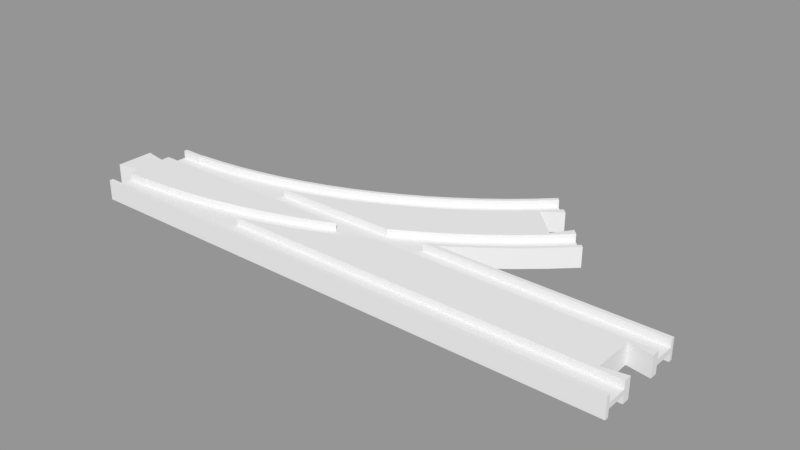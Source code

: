 # Source: turnout_R.blend  (saved by Blender 2.78.0; exported with 4.5.12 LTS)
import bpy
from mathutils import Matrix  # noqa: F401  (used for matrix-valued properties, if any)

bpy.ops.wm.read_factory_settings(use_empty=True)
scene = bpy.context.scene
scene.name = 'Scene'

# ---- collections
col_collection_1 = bpy.data.collections.new('Collection 1'); scene.collection.children.link(col_collection_1)

# ---- meshes
me_circle_001 = bpy.data.meshes.new('Circle.001')
me_circle_001.from_pydata([(0.25, 19.0, 0.0), (130.6, 20.6, 0.0), (140.0, 27.25, 0.0), (149.1, 34.34, 0.0), (157.8, 41.88, 0.0), (166.0, 49.65, 0.0), (66.36, 30.53, 0.0), (75.38, 34.01, 0.0), (84.22, 37.92, 0.0), (92.86, 42.27, 0.0), (101.3, 47.04, 0.0), (109.4, 52.21, 0.0), (117.3, 57.78, 0.0), (125.0, 63.73, 0.0), (132.3, 70.04, 0.0), (139.1, 76.53, 0.0), (156.8, 42.99, 4.0), (164.9, 50.71, 4.0), (156.8, 42.99, 1.0), (130.6, 20.6, 1.0), (140.0, 27.25, 1.0), (149.1, 34.34, 1.0), (157.8, 41.88, 1.0), (166.0, 49.65, 1.0), (66.36, 30.53, 1.0), (75.38, 34.01, 1.0), (84.22, 37.92, 1.0), (92.86, 42.27, 1.0), (101.3, 47.04, 1.0), (109.4, 52.21, 1.0), (117.3, 57.78, 1.0), (125.0, 63.73, 1.0), (132.3, 70.04, 1.0), (139.1, 76.53, 1.0), (129.7, 21.85, 1.0), (139.1, 28.45, 1.0), (148.1, 35.5, 1.0), (164.9, 50.71, 1.0), (115.9, 22.58, 1.0), (125.3, 28.51, 1.0), (134.3, 34.88, 1.0), (143.1, 41.69, 1.0), (151.4, 48.92, 1.0), (159.3, 56.37, 1.0), (69.56, 21.58, 1.0), (79.02, 25.23, 1.0), (88.29, 29.33, 1.0), (97.34, 33.89, 1.0), (106.2, 38.89, 1.0), (114.7, 44.31, 1.0), (123.0, 50.14, 1.0), (131.0, 56.38, 1.0), (138.7, 63.0, 1.0), (145.8, 69.81, 1.0), (66.87, 29.11, 1.0), (75.96, 32.62, 1.0), (84.86, 36.57, 1.0), (93.57, 40.95, 1.0), (102.0, 45.75, 1.0), (110.3, 50.96, 1.0), (118.2, 56.57, 1.0), (125.9, 62.57, 1.0), (133.3, 68.93, 1.0), (140.2, 75.47, 1.0), (129.7, 21.85, 4.0), (139.1, 28.45, 4.0), (148.1, 35.5, 4.0), (130.6, 20.6, 4.0), (140.0, 27.25, 4.0), (149.1, 34.34, 4.0), (157.8, 41.88, 4.0), (166.0, 49.65, 4.0), (115.9, 22.58, 4.0), (125.3, 28.51, 4.0), (134.3, 34.88, 4.0), (143.1, 41.69, 4.0), (151.4, 48.92, 4.0), (159.3, 56.37, 4.0), (69.56, 21.58, 4.0), (79.02, 25.23, 4.0), (88.29, 29.33, 4.0), (97.34, 33.89, 4.0), (106.2, 38.89, 4.0), (114.7, 44.31, 4.0), (123.0, 50.14, 4.0), (131.0, 56.38, 4.0), (138.7, 63.0, 4.0), (145.8, 69.81, 4.0), (66.87, 29.11, 4.0), (75.96, 32.62, 4.0), (84.86, 36.57, 4.0), (93.57, 40.95, 4.0), (102.0, 45.75, 4.0), (110.3, 50.96, 4.0), (118.2, 56.57, 4.0), (125.9, 62.57, 4.0), (133.3, 68.93, 4.0), (140.2, 75.47, 4.0), (66.36, 30.53, 4.0), (75.38, 34.01, 4.0), (84.22, 37.92, 4.0), (92.86, 42.27, 4.0), (101.3, 47.04, 4.0), (109.4, 52.21, 4.0), (117.3, 57.78, 4.0), (125.0, 63.73, 4.0), (132.3, 70.04, 4.0), (139.1, 76.53, 4.0), (151.9, 51.07, 4.0), (140.2, 62.73, 4.0), (157.2, 58.49, 4.0), (147.6, 68.04, 4.0), (151.9, 51.07, 0.0), (140.2, 62.73, 0.0), (157.2, 58.49, 0.0), (147.6, 68.04, 0.0), (0.25, 19.01, 0.0), (9.665, 19.25, 0.0), (19.31, 19.96, 0.0), (28.9, 21.14, 0.0), (38.43, 22.8, 0.0), (47.86, 24.91, 0.0), (57.18, 27.49, 0.0), (0.25, 19.01, 1.0), (9.665, 19.25, 1.0), (19.31, 19.96, 1.0), (28.9, 21.14, 1.0), (38.43, 22.8, 1.0), (47.86, 24.91, 1.0), (57.18, 27.49, 1.0), (29.12, 19.66, 1.0), (38.72, 21.32, 1.0), (48.23, 23.46, 1.0), (57.62, 26.06, 1.0), (29.12, 19.66, 4.0), (38.72, 21.32, 4.0), (48.23, 23.46, 4.0), (57.62, 26.06, 4.0), (0.25, 19.01, 4.0), (9.665, 19.25, 4.0), (19.31, 19.96, 4.0), (28.9, 21.14, 4.0), (38.43, 22.8, 4.0), (47.86, 24.91, 4.0), (57.18, 27.49, 4.0), (9.0, 19.01, 0.0), (9.0, 19.01, 1.0), (9.0, 19.01, 4.0), (128.0, 19.0, 0.0), (109.6, 19.0, 4.0), (125.2, 19.0, 1.0), (118.1, 19.0, 1.0), (109.6, 19.0, 1.0), (128.0, 19.0, 1.0), (128.0, 19.0, 4.0), (125.2, 19.0, 4.0), (105.3, 19.0, 4.0), (93.17, 19.0, 4.0), (81.6, 19.0, 4.0), (70.49, 19.0, 4.0), (61.76, 19.0, 1.0), (59.76, 19.0, 1.0), (61.76, 19.0, 4.0), (49.35, 19.0, 1.0), (39.19, 19.0, 1.0), (29.22, 19.0, 1.0), (23.78, 19.0, 4.0), (19.4, 19.0, 4.0), (23.78, 19.0, 1.0), (9.678, 19.0, 4.0), (9.0, 19.0, 4.0), (0.25, 19.0, 4.0)], [], [(18, 36, 66, 16), (36, 35, 65, 66), (35, 34, 64, 65), (34, 150, 155, 64), (38, 152, 151), (39, 38, 151, 150, 34), (40, 39, 34, 35), (41, 40, 35, 36), (42, 41, 36, 18), (43, 42, 18, 37), (45, 44, 78, 79), (42, 43, 77, 76), (41, 42, 76, 75), (40, 41, 75, 74), (39, 40, 74, 73), (38, 39, 73, 72), (55, 54, 44, 45), (56, 55, 45, 46), (57, 56, 46, 47), (58, 57, 47, 48), (59, 58, 48, 49), (60, 59, 49, 50), (61, 60, 50, 51), (62, 61, 51, 52), (63, 62, 52, 53), (62, 63, 97, 96), (61, 62, 96, 95), (60, 61, 95, 94), (59, 60, 94, 93), (58, 59, 93, 92), (57, 58, 92, 91), (56, 57, 91, 90), (55, 56, 90, 89), (54, 55, 89, 88), (12, 11, 29, 30), (13, 12, 30, 31), (14, 13, 31, 32), (15, 14, 32, 33), (1, 2, 20, 19), (2, 3, 21, 20), (3, 4, 22, 21), (4, 5, 23, 22), (70, 71, 17, 16), (18, 16, 17, 37), (7, 6, 24, 25), (8, 7, 25, 26), (9, 8, 26, 27), (10, 9, 27, 28), (11, 10, 28, 29), (64, 155, 154, 67), (65, 64, 67, 68), (66, 65, 68, 69), (16, 66, 69, 70), (19, 20, 68, 67), (20, 21, 69, 68), (21, 22, 70, 69), (22, 23, 71, 70), (79, 78, 159, 158), (80, 79, 158, 157), (81, 80, 157, 156), (82, 81, 156, 149, 72), (83, 82, 72, 73), (84, 83, 73, 74), (85, 84, 74, 75), (86, 85, 75, 76), (46, 45, 79, 80), (47, 46, 80, 81), (48, 47, 81, 82), (49, 48, 82, 83), (50, 49, 83, 84), (51, 50, 84, 85), (52, 51, 85, 86), (53, 52, 86, 87), (99, 98, 88, 89), (100, 99, 89, 90), (101, 100, 90, 91), (102, 101, 91, 92), (103, 102, 92, 93), (104, 103, 93, 94), (105, 104, 94, 95), (106, 105, 95, 96), (107, 106, 96, 97), (25, 24, 98, 99), (26, 25, 99, 100), (27, 26, 100, 101), (28, 27, 101, 102), (29, 28, 102, 103), (30, 29, 103, 104), (31, 30, 104, 105), (32, 31, 105, 106), (33, 32, 106, 107), (110, 114, 112, 108), (109, 113, 115, 111), (108, 112, 113, 109), (53, 87, 111, 115, 15, 33, 107, 97, 63), (37, 17, 71, 23, 5, 114, 110, 77, 43), (44, 160, 162, 78), (130, 168, 165), (131, 130, 165, 164), (132, 131, 164, 163), (133, 132, 163, 161), (54, 133, 161, 160, 44), (133, 54, 88, 137), (132, 133, 137, 136), (131, 132, 136, 135), (130, 131, 135, 134), (145, 116, 123, 146), (118, 117, 124, 125), (119, 118, 125, 126), (120, 119, 126, 127), (121, 120, 127, 128), (122, 121, 128, 129), (6, 122, 129, 24), (78, 162, 159), (147, 138, 171, 170), (140, 139, 169, 167), (141, 140, 167, 166, 134), (142, 141, 134, 135), (143, 142, 135, 136), (144, 143, 136, 137), (98, 144, 137, 88), (146, 123, 138, 147), (125, 124, 139, 140), (126, 125, 140, 141), (127, 126, 141, 142), (128, 127, 142, 143), (129, 128, 143, 144), (24, 129, 144, 98), (124, 146, 147, 139), (139, 147, 170, 169), (117, 145, 146, 124), (0, 171, 138, 123, 116), (154, 153, 19, 67), (153, 148, 1, 19), (149, 152, 38, 72), (166, 168, 130, 134), (109, 111, 87, 86, 76, 77, 110, 108)])
me_circle_001.use_remesh_preserve_volume = False
me_circle_001.use_remesh_preserve_attributes = False
me_circle_001.use_mirror_vertex_groups = False
me_circle_001.update()
me_cube_002 = bpy.data.meshes.new('Cube.002')
me_cube_002.from_pydata([(2.007, -0.9211, -0.25), (1.169, -0.9211, -0.25), (1.124, -0.7597, -0.25), (1.043, -0.5, -0.25), (2.007, -0.5, -0.25), (2.007, -1.0, -1.0), (2.007, -0.9211, -1.0), (2.007, -0.5, -1.0), (2.007, -0.3421, -1.0), (2.007, -0.3421, 1.093e-08), (2.007, -1.0, 1.192e-07), (1.169, -0.9211, -1.0), (1.043, -0.5, -1.0), (1.191, -1.0, 2.384e-07), (1.191, -1.0, -1.0), (1.03, -0.4604, -1.0), (0.9347, -0.1875, -1.0), (0.8599, -9.537e-07, -1.0), (1.923, -0.4211, -1.0), (1.923, -0.4211, 1.301e-07), (1.923, 0.4211, -1.0), (0.8366, 0.05852, -1.0), (0.7365, 0.277, -1.0), (0.6346, 0.4674, -1.0), (0.6138, 0.5, -1.0), (2.007, 0.5, -1.0), (2.007, 0.3421, -1.0), (2.007, 0.3421, -1.093e-08), (1.923, 0.4211, -1.093e-08), (2.007, 0.5, -0.25), (0.6138, 0.5, -0.25), (2.007, 1.0, -1.0), (2.007, 1.0, 0.0), (2.007, 0.9211, -0.25), (2.007, 0.9211, -1.0), (0.5312, 0.6293, -0.25), (0.4265, 0.7623, -0.25), (0.3208, 0.8661, -0.25), (0.2421, 0.9211, -0.25), (0.2421, 0.9211, -1.0), (0.2143, 0.9404, -1.0), (0.1073, 0.9851, -1.0), (0.002326, 1.0, -1.0), (0.002326, 1.0, -1.192e-07), (0.7365, 0.277, -1.192e-07), (0.8366, 0.05852, -0.25), (0.8366, 0.05852, 0.0), (0.6346, 0.4674, -1.192e-07), (0.9347, -0.1875, -0.25), (0.9347, -0.1875, 1.192e-07), (0.5312, 0.6293, -2.384e-07), (1.03, -0.4604, 2.384e-07), (0.4265, 0.7623, -2.384e-07), (1.124, -0.7597, 3.576e-07), (0.3208, 0.8661, -3.576e-07), (0.2143, 0.9404, -3.576e-07), (0.1073, 0.9851, -3.576e-07), (0.2421, 0.921, -0.1845), (0.558, 0.5872, -2.074e-07), (1.148, -0.8449, -0.25), (0.6621, 0.416, -1.0), (0.1362, 0.973, -1.0)], [], [(0, 1, 59, 2, 3, 4), (5, 6, 0, 4, 7, 8, 9, 10), (6, 11, 1, 0), (4, 3, 12, 7), (10, 13, 14, 5), (5, 14, 11, 6), (30, 24, 23, 47, 58, 50, 35), (9, 8, 18, 19), (20, 18, 8, 7, 12, 15, 16, 17, 21, 22, 60, 23, 24, 25, 26), (27, 28, 20, 26), (29, 25, 24, 30), (31, 32, 27, 26, 25, 29, 33, 34), (33, 29, 30, 35, 36, 37, 38), (31, 34, 39, 40, 61, 41, 42), (32, 31, 42, 43), (39, 34, 33, 38), (12, 3, 2, 53, 51, 15), (35, 50, 52, 36), (46, 45, 21, 17, 16, 48, 49), (47, 23, 60, 22, 44), (48, 16, 15, 51, 49), (18, 20, 28, 19), (1, 11, 14, 13, 53, 2, 59), (56, 43, 42, 41), (55, 56, 41, 61, 40), (36, 52, 54, 37), (21, 45, 46, 44, 22), (39, 38, 37, 54, 55, 40), (37, 38, 57, 54), (23, 30, 24)])
me_cube_002.use_remesh_preserve_volume = False
me_cube_002.use_remesh_preserve_attributes = False
me_cube_002.use_mirror_vertex_groups = False
me_cube_002.update()
me_circle_002 = bpy.data.meshes.new('Circle.002')
me_circle_002.from_pydata([(125.2, 19.0, 1.0), (122.9, 17.5, 1.0), (122.9, 17.5, 4.0), (125.2, 19.0, 4.0), (125.7, 17.5, 4.0), (128.0, 19.0, 4.0), (109.6, 19.0, 1.0), (107.0, 17.5, 1.0), (125.7, 17.5, 1.0), (109.6, 19.0, 4.0), (107.0, 17.5, 4.0), (120.8, 14.43, 1.0), (120.8, 14.43, 0.0), (128.0, 19.0, 9.537e-07), (110.8, 8.748, 0.0), (112.1, 9.5, 1.0), (100.5, 3.562, 0.0), (112.1, 9.5, 4.0), (110.8, 8.748, 4.0), (89.93, -1.112, 0.0), (100.5, 3.562, 4.0), (79.17, -5.263, 0.0), (89.93, -1.112, 4.0), (108.9, 9.5, 4.0), (99.83, 4.919, 4.0), (61.76, 19.0, 4.0), (59.94, 18.4, 4.0), (68.22, -8.881, 0.0), (79.17, -5.263, 4.0), (89.36, 0.2743, 4.0), (108.9, 9.5, 1.0), (99.83, 4.919, 1.0), (61.76, 19.0, 1.0), (59.94, 18.4, 1.0), (56.69, 17.5, 4.0), (57.1, -11.96, 0.0), (65.98, -9.5, 1.0), (57.1, -11.96, 1.0), (68.22, -8.881, 4.0), (78.66, -3.85, 4.0), (89.36, 0.2743, 1.0), (56.69, 17.5, 1.0), (45.85, -14.48, 0.0), (45.85, -14.48, 1.0), (65.98, -9.5, 4.0), (67.78, -7.445, 4.0), (78.66, -3.85, 1.0), (90.43, 9.5, 1.0), (86.29, 7.668, 1.0), (34.48, -16.46, 0.0), (34.48, -16.46, 1.0), (60.36, -9.5, 4.0), (67.78, -7.445, 1.0), (75.97, 3.684, 1.0), (90.43, 9.5, 4.0), (86.29, 7.668, 4.0), (23.03, -17.87, 0.0), (26.02, -17.5, 1.0), (60.36, -9.5, 1.0), (65.46, 0.2125, 1.0), (75.97, 3.684, 4.0), (11.53, -18.72, 0.0), (26.02, -17.5, 4.0), (23.03, -17.87, 4.0), (54.79, -2.739, 1.0), (65.46, 0.2125, 4.0), (23.78, 19.0, 1.0), (19.45, 18.47, 1.0), (9.0, -19.0, -9.537e-07), (11.53, -18.72, 4.0), (54.79, -2.739, 4.0), (43.99, -5.164, 1.0), (23.78, 19.0, 4.0), (19.45, 18.47, 4.0), (9.739, 17.75, 1.0), (9.0, -19.0, 4.0), (43.99, -5.164, 4.0), (33.09, -7.057, 1.0), (9.739, 17.75, 4.0), (9.0, 17.51, 1.0), (33.09, -7.057, 4.0), (22.1, -8.411, 1.0), (9.0, 17.51, 4.0), (0.25, 17.51, 1.0), (0.25, -17.5, 4.0), (0.25, -19.0, 4.0), (22.1, -8.411, 4.0), (11.06, -9.226, 1.0), (0.25, 17.51, 4.0), (0.25, 19.0, 4.0), (0.25, 19.0, 9.537e-07), (0.25, 6.0, 0.0), (0.25, 6.0, 4.0), (0.25, 9.5, 4.0), (0.25, 9.5, 1.0), (0.25, -17.5, 1.0), (0.25, -17.5, 1.0), (0.25, -9.497, 1.0), (0.25, -9.497, 4.0), (0.25, -6.0, 4.0), (0.25, -6.0, 0.0), (0.25, -19.0, -9.537e-07), (11.06, -9.226, 4.0), (9.0, -9.497, 1.0), (-8.75, 7.5, 4.0), (-8.75, 7.5, 0.0), (9.0, -9.497, 4.0), (-8.75, -7.5, 4.0), (-8.75, -7.5, 0.0)], [], [(0, 1, 2, 3), (61, 69, 75, 68), (3, 2, 4, 5), (17, 18, 14, 12, 11, 15), (7, 6, 9, 10), (19, 22, 28, 21), (21, 28, 38, 27), (26, 34, 10, 9, 25), (30, 31, 24, 23), (32, 33, 26, 25), (31, 40, 29, 24), (34, 26, 33, 41), (42, 35, 37, 43), (40, 46, 39, 29), (14, 18, 20, 16), (49, 42, 43, 50), (39, 45, 51, 44, 38, 28, 22, 20, 18, 17, 23, 24, 29), (46, 52, 45, 39), (54, 55, 48, 47), (51, 45, 52, 58), (53, 48, 55, 60), (71, 77, 81, 87, 103, 97, 96, 95, 57, 50, 43, 37, 36, 58, 52, 46, 40, 31, 30, 15, 11, 8, 1, 0, 6, 7, 41, 33, 32, 66, 67, 74, 79, 83, 94, 47, 48, 53, 59, 64), (59, 53, 60, 65), (56, 63, 69, 61), (64, 59, 65, 70), (72, 73, 67, 66), (71, 64, 70, 76), (104, 107, 99, 98, 106, 102, 86, 80, 76, 70, 65, 60, 55, 54, 93, 92), (82, 78, 73, 72, 89, 88), (74, 67, 73, 78), (77, 71, 76, 80), (79, 74, 78, 82), (81, 77, 80, 86), (16, 20, 22, 19), (83, 79, 82, 88), (83, 88, 89, 90, 91, 92, 93, 94), (85, 84, 95, 96, 97, 98, 99, 100, 101), (87, 81, 86, 102), (104, 92, 91, 105), (97, 103, 106, 98), (62, 63, 56, 49, 50, 57), (99, 107, 108, 100), (103, 87, 102, 106), (107, 104, 105, 108), (84, 85, 75, 69, 63, 62), (27, 38, 44, 36, 37, 35), (8, 11, 12, 13, 5, 4), (1, 8, 4, 2), (15, 30, 23, 17), (47, 94, 93, 54), (41, 7, 10, 34), (58, 36, 44, 51), (57, 95, 84, 62)])
me_circle_002.use_remesh_preserve_volume = False
me_circle_002.use_remesh_preserve_attributes = False
me_circle_002.use_mirror_vertex_groups = False
me_circle_002.update()

# ---- objects
ob_turount_r_a = bpy.data.objects.new('turount_R_a', me_circle_001)
ob_turnout_r_b = bpy.data.objects.new('turnout_R_b', me_cube_002)
ob_turnout_r_ab = bpy.data.objects.new('turnout_R_ab', me_circle_002)

# ---- transforms, parenting, visibility, modifiers, constraints
ob_turount_r_a.location = (0.0, 0.0, 0.0)
ob_turount_r_a.lineart.crease_threshold = 0.0
_m = ob_turount_r_a.modifiers.new('Mirror', 'MIRROR')
_m.use_axis = (False, False, True)
ob_turnout_r_b.location = (0.0, 0.0, 0.0)
ob_turnout_r_b.rotation_euler = (3.142, 0.0, 0.0)
ob_turnout_r_b.scale = (107.5, 19.0, 4.0)
ob_turnout_r_b.lock_rotation = (True, True, False)
ob_turnout_r_b.lock_scale = (True, True, True)
ob_turnout_r_b.lineart.crease_threshold = 0.0
_m = ob_turnout_r_b.modifiers.new('Mirror', 'MIRROR')
_m.use_axis = (False, False, True)
ob_turnout_r_ab.location = (0.0, 0.0, 0.0)
ob_turnout_r_ab.lineart.crease_threshold = 0.0
_m = ob_turnout_r_ab.modifiers.new('Mirror', 'MIRROR')
_m.use_axis = (False, False, True)

# ---- collection membership
col_collection_1.objects.link(ob_turount_r_a)
col_collection_1.objects.link(ob_turnout_r_b)
col_collection_1.objects.link(ob_turnout_r_ab)

# ---- scene / render settings (as saved in the file)
scene.frame_start = 1; scene.frame_end = 250; scene.frame_set(1)
scene.render.engine = 'BLENDER_EEVEE_NEXT'
scene.render.resolution_percentage = 50
scene.render.dither_intensity = 0.0
scene.cycles.use_denoising = False
scene.cycles.samples = 128
scene.cycles.sampling_pattern = 'TABULATED_SOBOL'
scene.cycles.light_sampling_threshold = 0.0
scene.cycles.use_adaptive_sampling = False
scene.cycles.use_light_tree = False
scene.cycles.blur_glossy = 0.0
scene.cycles.sample_clamp_indirect = 0.0
scene.view_settings.view_transform = 'Standard'
scene.unit_settings.scale_length = 0.001
bpy.context.view_layer.update()

# ---- added for rendering (the .blend has no active camera and no usable light): camera, sun + grey world if the file has none
cam_auto = bpy.data.cameras.new('AutoCamera')
cam_auto.lens = 50.0
cam_auto.sensor_width = 36.0
cam_auto.clip_end = 3963.79
ob_auto_camera = bpy.data.objects.new('AutoCamera', cam_auto)
scene.collection.objects.link(ob_auto_camera)
ob_auto_camera.location = (329.358, -242.264, 180.686)
ob_auto_camera.rotation_euler = (1.09748, -7.21219e-08, 0.694738)
scene.camera = ob_auto_camera
light_auto_sun = bpy.data.lights.new('AutoSun', 'SUN')
light_auto_sun.energy = 3.0
light_auto_sun.angle = 0.0523599
ob_auto_sun = bpy.data.objects.new('AutoSun', light_auto_sun)
scene.collection.objects.link(ob_auto_sun)
ob_auto_sun.rotation_euler = (0.872665, 0.174533, 0.523599)
if scene.world is None:
    world_auto = bpy.data.worlds.new('AutoWorld')
    world_auto.color = (0.3, 0.3, 0.3)
    scene.world = world_auto
bpy.context.view_layer.update()

